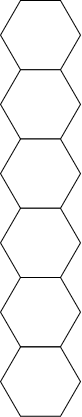

The diagram above was exported from draw.io. Its source (the exported page's mxGraphModel, read from the mxfile embedded in the PNG):
<mxGraphModel dx="1195" dy="637" grid="1" gridSize="10" guides="1" tooltips="1" connect="1" arrows="1" fold="1" page="1" pageScale="1" pageWidth="850" pageHeight="1100" math="0" shadow="0">
  <root>
    <mxCell id="0" />
    <mxCell id="1" parent="0" />
    <mxCell id="2" value="" style="shape=hexagon;perimeter=hexagonPerimeter2;whiteSpace=wrap;html=1;fixedSize=1;" vertex="1" parent="1">
      <mxGeometry x="385" y="515" width="80" height="69.28" as="geometry" />
    </mxCell>
    <mxCell id="3" value="" style="shape=hexagon;perimeter=hexagonPerimeter2;whiteSpace=wrap;html=1;fixedSize=1;" vertex="1" parent="1">
      <mxGeometry x="385" y="584.28" width="80" height="69.28" as="geometry" />
    </mxCell>
    <mxCell id="4" value="" style="shape=hexagon;perimeter=hexagonPerimeter2;whiteSpace=wrap;html=1;fixedSize=1;" vertex="1" parent="1">
      <mxGeometry x="385" y="653.56" width="80" height="69.28" as="geometry" />
    </mxCell>
    <mxCell id="5" value="" style="shape=hexagon;perimeter=hexagonPerimeter2;whiteSpace=wrap;html=1;fixedSize=1;" vertex="1" parent="1">
      <mxGeometry x="385" y="722.8399999999999" width="80" height="69.28" as="geometry" />
    </mxCell>
    <mxCell id="6" value="" style="shape=hexagon;perimeter=hexagonPerimeter2;whiteSpace=wrap;html=1;fixedSize=1;" vertex="1" parent="1">
      <mxGeometry x="385" y="792.12" width="80" height="69.28" as="geometry" />
    </mxCell>
    <mxCell id="7" value="" style="shape=hexagon;perimeter=hexagonPerimeter2;whiteSpace=wrap;html=1;fixedSize=1;" vertex="1" parent="1">
      <mxGeometry x="385" y="861.4" width="80" height="69.28" as="geometry" />
    </mxCell>
  </root>
</mxGraphModel>